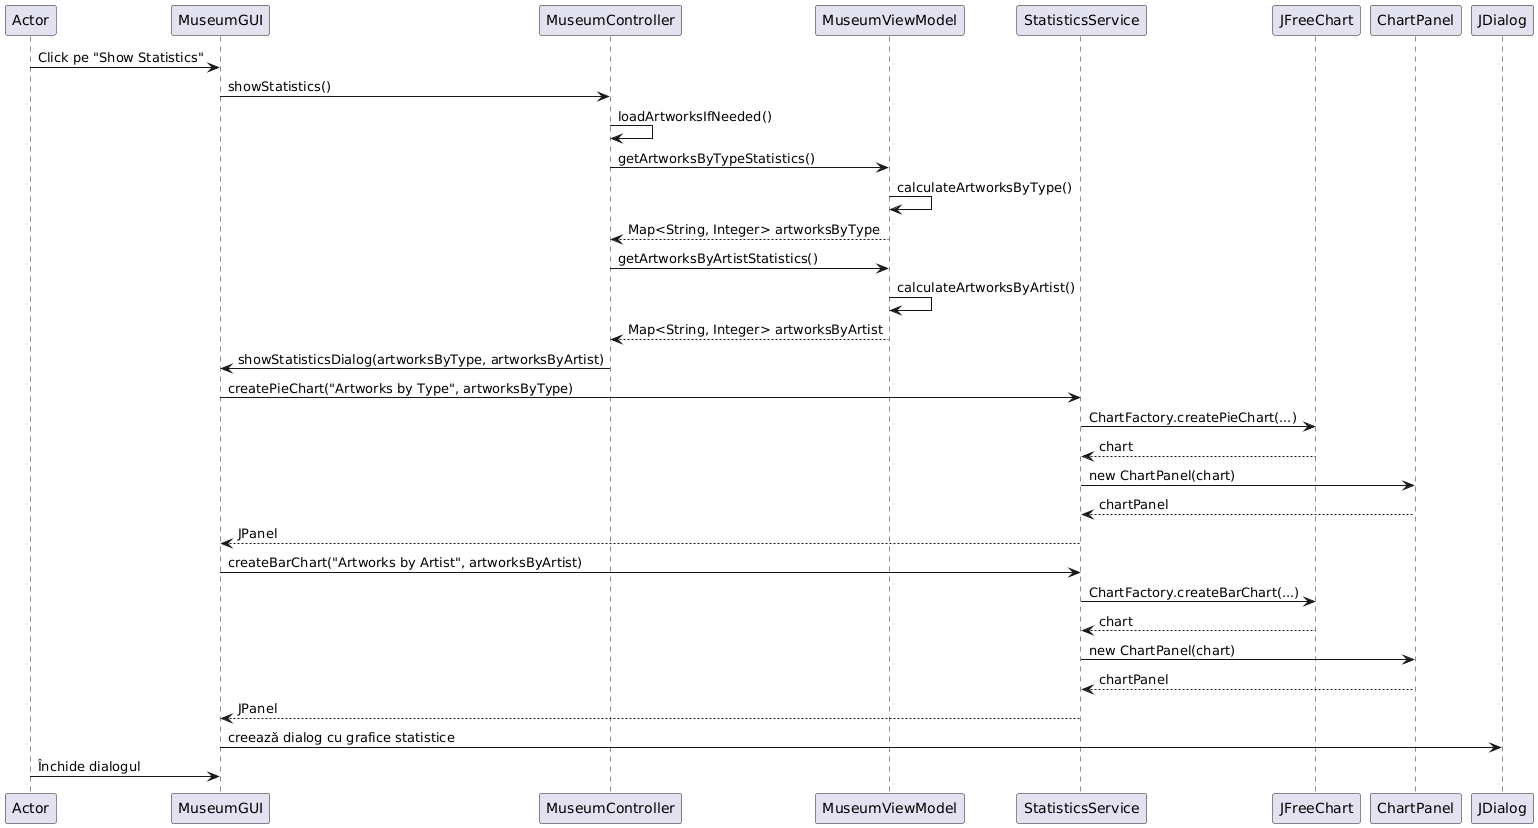

The diagram above was rendered by PlantUML. Its source (embedded in the PNG):
@startuml
Actor -> MuseumGUI: Click pe "Show Statistics"
MuseumGUI -> MuseumController: showStatistics()
MuseumController -> MuseumController: loadArtworksIfNeeded()
MuseumController -> MuseumViewModel: getArtworksByTypeStatistics()
MuseumViewModel -> MuseumViewModel: calculateArtworksByType()
MuseumViewModel --> MuseumController: Map<String, Integer> artworksByType
MuseumController -> MuseumViewModel: getArtworksByArtistStatistics()
MuseumViewModel -> MuseumViewModel: calculateArtworksByArtist()
MuseumViewModel --> MuseumController: Map<String, Integer> artworksByArtist
MuseumController -> MuseumGUI: showStatisticsDialog(artworksByType, artworksByArtist)
MuseumGUI -> StatisticsService: createPieChart("Artworks by Type", artworksByType)
StatisticsService -> JFreeChart: ChartFactory.createPieChart(...)
JFreeChart --> StatisticsService: chart
StatisticsService -> ChartPanel: new ChartPanel(chart)
ChartPanel --> StatisticsService: chartPanel
StatisticsService --> MuseumGUI: JPanel
MuseumGUI -> StatisticsService: createBarChart("Artworks by Artist", artworksByArtist)
StatisticsService -> JFreeChart: ChartFactory.createBarChart(...)
JFreeChart --> StatisticsService: chart
StatisticsService -> ChartPanel: new ChartPanel(chart)
ChartPanel --> StatisticsService: chartPanel
StatisticsService --> MuseumGUI: JPanel
MuseumGUI -> JDialog: creează dialog cu grafice statistice
Actor -> MuseumGUI: Închide dialogul
@enduml